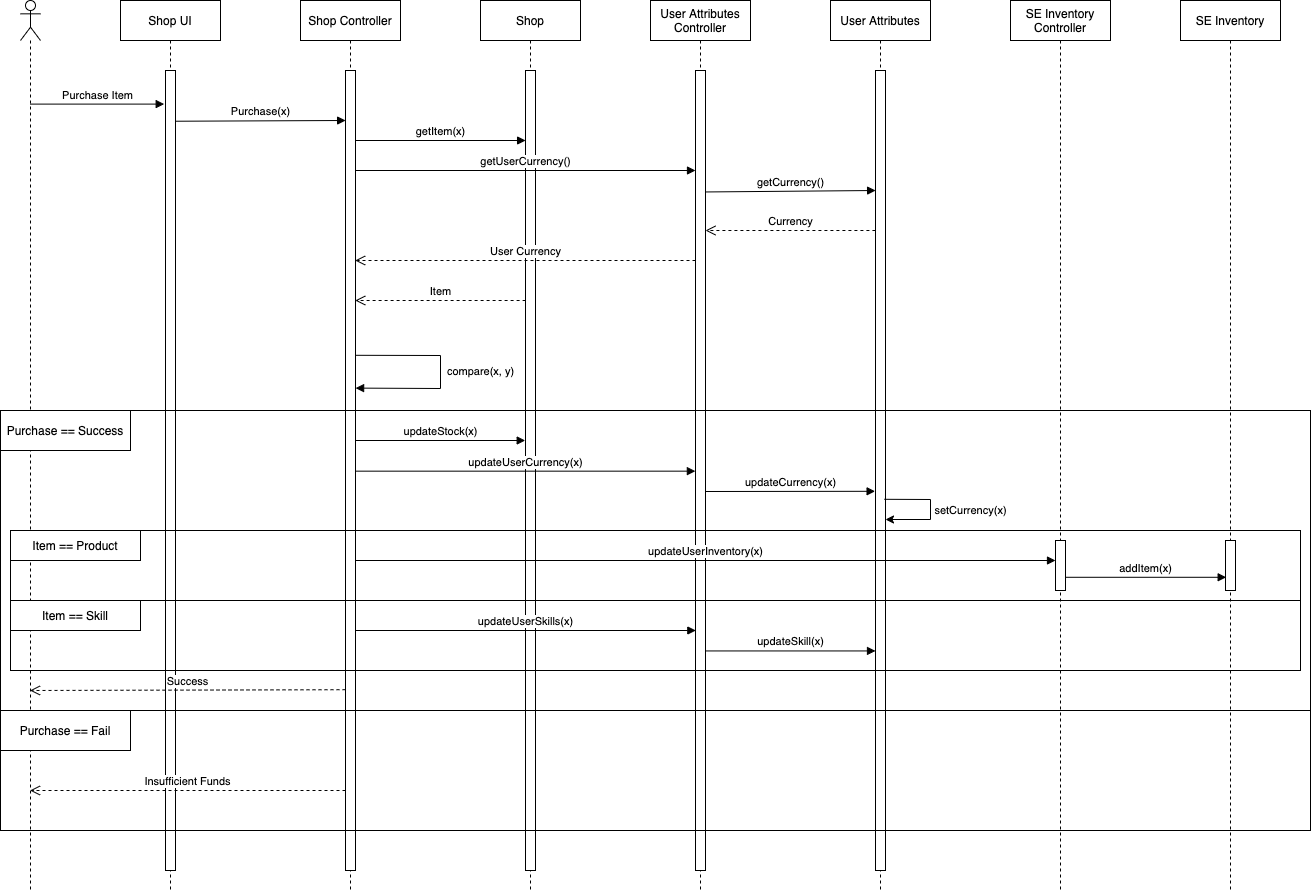

The diagram above was exported from draw.io. Its source (the exported page's mxGraphModel, read from the mxfile embedded in the PNG):
<mxGraphModel dx="1172" dy="-284" grid="1" gridSize="10" guides="1" tooltips="1" connect="1" arrows="1" fold="1" page="1" pageScale="1" pageWidth="1700" pageHeight="1100" math="0" shadow="0">
  <root>
    <mxCell id="0" />
    <mxCell id="1" parent="0" />
    <mxCell id="a-V_yUVl_TjkkfpPLhmj-41" value="" style="shape=umlLifeline;participant=umlActor;perimeter=lifelinePerimeter;whiteSpace=wrap;html=1;container=1;collapsible=0;recursiveResize=0;verticalAlign=top;spacingTop=36;labelBackgroundColor=#ffffff;outlineConnect=0;" parent="1" vertex="1">
      <mxGeometry x="140" y="1230" width="20" height="890" as="geometry" />
    </mxCell>
    <mxCell id="a-V_yUVl_TjkkfpPLhmj-42" value="Shop UI" style="shape=umlLifeline;perimeter=lifelinePerimeter;whiteSpace=wrap;html=1;container=1;collapsible=0;recursiveResize=0;outlineConnect=0;" parent="1" vertex="1">
      <mxGeometry x="240" y="1230" width="100" height="890" as="geometry" />
    </mxCell>
    <mxCell id="a-V_yUVl_TjkkfpPLhmj-45" value="" style="html=1;points=[];perimeter=orthogonalPerimeter;" parent="a-V_yUVl_TjkkfpPLhmj-42" vertex="1">
      <mxGeometry x="45" y="70" width="10" height="800" as="geometry" />
    </mxCell>
    <mxCell id="a-V_yUVl_TjkkfpPLhmj-43" value="Shop Controller" style="shape=umlLifeline;perimeter=lifelinePerimeter;whiteSpace=wrap;html=1;container=1;collapsible=0;recursiveResize=0;outlineConnect=0;" parent="1" vertex="1">
      <mxGeometry x="420" y="1230" width="100" height="890" as="geometry" />
    </mxCell>
    <mxCell id="a-V_yUVl_TjkkfpPLhmj-46" value="" style="html=1;points=[];perimeter=orthogonalPerimeter;" parent="a-V_yUVl_TjkkfpPLhmj-43" vertex="1">
      <mxGeometry x="45" y="70" width="10" height="800" as="geometry" />
    </mxCell>
    <mxCell id="a-V_yUVl_TjkkfpPLhmj-69" value="compare(x, y)" style="html=1;verticalAlign=bottom;endArrow=block;exitX=1.011;exitY=0.356;exitDx=0;exitDy=0;exitPerimeter=0;rounded=0;entryX=1.011;entryY=0.397;entryDx=0;entryDy=0;entryPerimeter=0;" parent="a-V_yUVl_TjkkfpPLhmj-43" source="a-V_yUVl_TjkkfpPLhmj-46" target="a-V_yUVl_TjkkfpPLhmj-46" edge="1">
      <mxGeometry x="0.1627" y="-41" width="80" relative="1" as="geometry">
        <mxPoint x="70" y="330" as="sourcePoint" />
        <mxPoint x="110" y="370" as="targetPoint" />
        <Array as="points">
          <mxPoint x="140" y="355" />
          <mxPoint x="140" y="388" />
        </Array>
        <mxPoint x="40" y="33" as="offset" />
      </mxGeometry>
    </mxCell>
    <mxCell id="a-V_yUVl_TjkkfpPLhmj-44" value="Shop" style="shape=umlLifeline;perimeter=lifelinePerimeter;whiteSpace=wrap;html=1;container=1;collapsible=0;recursiveResize=0;outlineConnect=0;" parent="1" vertex="1">
      <mxGeometry x="600" y="1230" width="100" height="890" as="geometry" />
    </mxCell>
    <mxCell id="a-V_yUVl_TjkkfpPLhmj-50" value="" style="html=1;points=[];perimeter=orthogonalPerimeter;" parent="a-V_yUVl_TjkkfpPLhmj-44" vertex="1">
      <mxGeometry x="45" y="70" width="10" height="800" as="geometry" />
    </mxCell>
    <mxCell id="a-V_yUVl_TjkkfpPLhmj-48" value="Purchase Item" style="html=1;verticalAlign=bottom;endArrow=block;entryX=-0.129;entryY=0.042;entryDx=0;entryDy=0;entryPerimeter=0;" parent="1" source="a-V_yUVl_TjkkfpPLhmj-41" target="a-V_yUVl_TjkkfpPLhmj-45" edge="1">
      <mxGeometry width="80" relative="1" as="geometry">
        <mxPoint x="150" y="1320.06" as="sourcePoint" />
        <mxPoint x="247.14" y="1320" as="targetPoint" />
      </mxGeometry>
    </mxCell>
    <mxCell id="a-V_yUVl_TjkkfpPLhmj-49" value="Purchase(x)" style="html=1;verticalAlign=bottom;endArrow=block;exitX=1.011;exitY=0.103;exitDx=0;exitDy=0;exitPerimeter=0;entryX=0.011;entryY=0.102;entryDx=0;entryDy=0;entryPerimeter=0;" parent="1" edge="1">
      <mxGeometry width="80" relative="1" as="geometry">
        <mxPoint x="295.11" y="1350.7299999999998" as="sourcePoint" />
        <mxPoint x="465.11" y="1350" as="targetPoint" />
      </mxGeometry>
    </mxCell>
    <mxCell id="a-V_yUVl_TjkkfpPLhmj-51" value="getItem(x)" style="html=1;verticalAlign=bottom;endArrow=block;exitX=0.976;exitY=0.161;exitDx=0;exitDy=0;exitPerimeter=0;entryX=0.01;entryY=0.161;entryDx=0;entryDy=0;entryPerimeter=0;" parent="1" edge="1">
      <mxGeometry width="80" relative="1" as="geometry">
        <mxPoint x="474.7600000000001" y="1370" as="sourcePoint" />
        <mxPoint x="645.1000000000001" y="1370" as="targetPoint" />
      </mxGeometry>
    </mxCell>
    <mxCell id="a-V_yUVl_TjkkfpPLhmj-52" value="Item" style="html=1;verticalAlign=bottom;endArrow=open;dashed=1;endSize=8;exitX=0.01;exitY=0.253;exitDx=0;exitDy=0;exitPerimeter=0;entryX=0.976;entryY=0.253;entryDx=0;entryDy=0;entryPerimeter=0;" parent="1" edge="1">
      <mxGeometry relative="1" as="geometry">
        <mxPoint x="645.0999999999999" y="1529.9999999999998" as="sourcePoint" />
        <mxPoint x="474.76" y="1529.9999999999998" as="targetPoint" />
      </mxGeometry>
    </mxCell>
    <mxCell id="a-V_yUVl_TjkkfpPLhmj-53" value="User Attributes Controller" style="shape=umlLifeline;perimeter=lifelinePerimeter;whiteSpace=wrap;html=1;container=1;collapsible=0;recursiveResize=0;outlineConnect=0;" parent="1" vertex="1">
      <mxGeometry x="770" y="1230" width="100" height="890" as="geometry" />
    </mxCell>
    <mxCell id="a-V_yUVl_TjkkfpPLhmj-54" value="" style="html=1;points=[];perimeter=orthogonalPerimeter;" parent="a-V_yUVl_TjkkfpPLhmj-53" vertex="1">
      <mxGeometry x="45" y="70" width="10" height="800" as="geometry" />
    </mxCell>
    <mxCell id="a-V_yUVl_TjkkfpPLhmj-55" value="User Attributes" style="shape=umlLifeline;perimeter=lifelinePerimeter;whiteSpace=wrap;html=1;container=1;collapsible=0;recursiveResize=0;outlineConnect=0;" parent="1" vertex="1">
      <mxGeometry x="950" y="1230" width="100" height="890" as="geometry" />
    </mxCell>
    <mxCell id="a-V_yUVl_TjkkfpPLhmj-56" value="" style="html=1;points=[];perimeter=orthogonalPerimeter;" parent="a-V_yUVl_TjkkfpPLhmj-55" vertex="1">
      <mxGeometry x="45" y="70" width="10" height="800" as="geometry" />
    </mxCell>
    <mxCell id="mlMsS2oLjQvz2FsZSGlz-2" value="setCurrency(x)" style="endArrow=classic;html=1;exitX=0.89;exitY=0.536;exitDx=0;exitDy=0;exitPerimeter=0;rounded=0;" parent="a-V_yUVl_TjkkfpPLhmj-55" source="a-V_yUVl_TjkkfpPLhmj-56" target="a-V_yUVl_TjkkfpPLhmj-56" edge="1">
      <mxGeometry x="0.1899" y="-41" width="50" height="50" relative="1" as="geometry">
        <mxPoint x="70" y="500" as="sourcePoint" />
        <mxPoint x="170" y="460" as="targetPoint" />
        <Array as="points">
          <mxPoint x="100" y="499" />
          <mxPoint x="100" y="519" />
        </Array>
        <mxPoint x="40" y="32" as="offset" />
      </mxGeometry>
    </mxCell>
    <mxCell id="a-V_yUVl_TjkkfpPLhmj-58" value="getUserCurrency()" style="html=1;verticalAlign=bottom;endArrow=block;exitX=0.976;exitY=0.161;exitDx=0;exitDy=0;exitPerimeter=0;" parent="1" edge="1">
      <mxGeometry width="80" relative="1" as="geometry">
        <mxPoint x="474.65999999999997" y="1400" as="sourcePoint" />
        <mxPoint x="815" y="1400" as="targetPoint" />
      </mxGeometry>
    </mxCell>
    <mxCell id="a-V_yUVl_TjkkfpPLhmj-59" value="getCurrency()" style="html=1;verticalAlign=bottom;endArrow=block;exitX=0.983;exitY=0.318;exitDx=0;exitDy=0;exitPerimeter=0;entryX=0.011;entryY=0.316;entryDx=0;entryDy=0;entryPerimeter=0;" parent="1" edge="1">
      <mxGeometry width="80" relative="1" as="geometry">
        <mxPoint x="824.8299999999999" y="1421.46" as="sourcePoint" />
        <mxPoint x="995.1099999999999" y="1420" as="targetPoint" />
      </mxGeometry>
    </mxCell>
    <mxCell id="a-V_yUVl_TjkkfpPLhmj-60" value="User Currency" style="html=1;verticalAlign=bottom;endArrow=open;dashed=1;endSize=8;entryX=0.976;entryY=0.253;entryDx=0;entryDy=0;entryPerimeter=0;" parent="1" edge="1">
      <mxGeometry relative="1" as="geometry">
        <mxPoint x="815" y="1490" as="sourcePoint" />
        <mxPoint x="474.65999999999997" y="1490" as="targetPoint" />
      </mxGeometry>
    </mxCell>
    <mxCell id="a-V_yUVl_TjkkfpPLhmj-61" value="Currency" style="html=1;verticalAlign=bottom;endArrow=open;dashed=1;endSize=8;exitX=-0.009;exitY=0.383;exitDx=0;exitDy=0;exitPerimeter=0;" parent="1" edge="1">
      <mxGeometry relative="1" as="geometry">
        <mxPoint x="994.9099999999999" y="1460" as="sourcePoint" />
        <mxPoint x="825" y="1460" as="targetPoint" />
      </mxGeometry>
    </mxCell>
    <mxCell id="a-V_yUVl_TjkkfpPLhmj-70" value="SE Inventory Controller" style="shape=umlLifeline;perimeter=lifelinePerimeter;whiteSpace=wrap;html=1;container=1;collapsible=0;recursiveResize=0;outlineConnect=0;" parent="1" vertex="1">
      <mxGeometry x="1130" y="1230" width="100" height="890" as="geometry" />
    </mxCell>
    <mxCell id="a-V_yUVl_TjkkfpPLhmj-71" value="" style="html=1;points=[];perimeter=orthogonalPerimeter;" parent="a-V_yUVl_TjkkfpPLhmj-70" vertex="1">
      <mxGeometry x="45" y="540" width="10" height="50" as="geometry" />
    </mxCell>
    <mxCell id="a-V_yUVl_TjkkfpPLhmj-72" value="SE Inventory" style="shape=umlLifeline;perimeter=lifelinePerimeter;whiteSpace=wrap;html=1;container=1;collapsible=0;recursiveResize=0;outlineConnect=0;" parent="1" vertex="1">
      <mxGeometry x="1300" y="1230" width="100" height="890" as="geometry" />
    </mxCell>
    <mxCell id="a-V_yUVl_TjkkfpPLhmj-73" value="" style="html=1;points=[];perimeter=orthogonalPerimeter;" parent="a-V_yUVl_TjkkfpPLhmj-72" vertex="1">
      <mxGeometry x="45" y="540" width="10" height="50" as="geometry" />
    </mxCell>
    <mxCell id="a-V_yUVl_TjkkfpPLhmj-75" value="updateStock(x)" style="html=1;verticalAlign=bottom;endArrow=block;entryX=-0.029;entryY=0.465;entryDx=0;entryDy=0;entryPerimeter=0;" parent="1" edge="1">
      <mxGeometry width="80" relative="1" as="geometry">
        <mxPoint x="475" y="1669.9999999999998" as="sourcePoint" />
        <mxPoint x="644.71" y="1669.9999999999998" as="targetPoint" />
      </mxGeometry>
    </mxCell>
    <mxCell id="a-V_yUVl_TjkkfpPLhmj-76" value="updateUserCurrency(x)" style="html=1;verticalAlign=bottom;endArrow=block;entryX=-0.013;entryY=0.507;entryDx=0;entryDy=0;entryPerimeter=0;" parent="1" edge="1">
      <mxGeometry width="80" relative="1" as="geometry">
        <mxPoint x="475" y="1700.66" as="sourcePoint" />
        <mxPoint x="814.8700000000003" y="1700.66" as="targetPoint" />
      </mxGeometry>
    </mxCell>
    <mxCell id="a-V_yUVl_TjkkfpPLhmj-77" value="updateCurrency(x)" style="html=1;verticalAlign=bottom;endArrow=block;entryX=-0.04;entryY=0.526;entryDx=0;entryDy=0;entryPerimeter=0;" parent="1" target="a-V_yUVl_TjkkfpPLhmj-56" edge="1">
      <mxGeometry width="80" relative="1" as="geometry">
        <mxPoint x="825" y="1721" as="sourcePoint" />
        <mxPoint x="994.8700000000003" y="1720.3700000000001" as="targetPoint" />
      </mxGeometry>
    </mxCell>
    <mxCell id="a-V_yUVl_TjkkfpPLhmj-78" value="updateUserInventory(x)" style="html=1;verticalAlign=bottom;endArrow=block;entryX=0;entryY=0.575;entryDx=0;entryDy=0;entryPerimeter=0;" parent="1" edge="1">
      <mxGeometry width="80" relative="1" as="geometry">
        <mxPoint x="475" y="1789.9999999999995" as="sourcePoint" />
        <mxPoint x="1175" y="1789.9999999999995" as="targetPoint" />
      </mxGeometry>
    </mxCell>
    <mxCell id="a-V_yUVl_TjkkfpPLhmj-79" value="addItem(x)" style="html=1;verticalAlign=bottom;endArrow=block;entryX=0.068;entryY=0.598;entryDx=0;entryDy=0;entryPerimeter=0;" parent="1" edge="1">
      <mxGeometry width="80" relative="1" as="geometry">
        <mxPoint x="1185" y="1806.79" as="sourcePoint" />
        <mxPoint x="1345.6799999999998" y="1806.79" as="targetPoint" />
      </mxGeometry>
    </mxCell>
    <mxCell id="a-V_yUVl_TjkkfpPLhmj-80" value="Success" style="html=1;verticalAlign=bottom;endArrow=open;dashed=1;endSize=8;exitX=0;exitY=0.774;exitDx=0;exitDy=0;exitPerimeter=0;" parent="1" source="a-V_yUVl_TjkkfpPLhmj-46" edge="1">
      <mxGeometry relative="1" as="geometry">
        <mxPoint x="450" y="1920" as="sourcePoint" />
        <mxPoint x="149.5" y="1920" as="targetPoint" />
      </mxGeometry>
    </mxCell>
    <mxCell id="a-V_yUVl_TjkkfpPLhmj-81" value="Insufficient Funds" style="html=1;verticalAlign=bottom;endArrow=open;dashed=1;endSize=8;exitX=0;exitY=0.822;exitDx=0;exitDy=0;exitPerimeter=0;" parent="1" edge="1">
      <mxGeometry relative="1" as="geometry">
        <mxPoint x="465" y="2020" as="sourcePoint" />
        <mxPoint x="149.5" y="2020" as="targetPoint" />
      </mxGeometry>
    </mxCell>
    <mxCell id="a-V_yUVl_TjkkfpPLhmj-66" value="Purchase == Fail" style="rounded=0;whiteSpace=wrap;html=1;fillColor=#ffffff;" parent="1" vertex="1">
      <mxGeometry x="120" y="1940" width="130" height="40" as="geometry" />
    </mxCell>
    <mxCell id="rdTHsxcTMxExl9udvnRo-1" value="updateUserSkills(x)" style="html=1;verticalAlign=bottom;endArrow=block;entryX=0.033;entryY=0.74;entryDx=0;entryDy=0;entryPerimeter=0;" parent="1" edge="1">
      <mxGeometry width="80" relative="1" as="geometry">
        <mxPoint x="475" y="1860" as="sourcePoint" />
        <mxPoint x="815.3299999999999" y="1860" as="targetPoint" />
      </mxGeometry>
    </mxCell>
    <mxCell id="rdTHsxcTMxExl9udvnRo-2" value="updateSkill(x)" style="html=1;verticalAlign=bottom;endArrow=block;entryX=0;entryY=0.768;entryDx=0;entryDy=0;entryPerimeter=0;" parent="1" edge="1">
      <mxGeometry width="80" relative="1" as="geometry">
        <mxPoint x="825" y="1880.4399999999998" as="sourcePoint" />
        <mxPoint x="995" y="1880.4399999999998" as="targetPoint" />
      </mxGeometry>
    </mxCell>
    <mxCell id="rdTHsxcTMxExl9udvnRo-7" value="" style="rounded=0;whiteSpace=wrap;html=1;fillColor=none;" parent="1" vertex="1">
      <mxGeometry x="130" y="1830" width="1290" height="70" as="geometry" />
    </mxCell>
    <mxCell id="rdTHsxcTMxExl9udvnRo-4" value="" style="rounded=0;whiteSpace=wrap;html=1;fillColor=none;" parent="1" vertex="1">
      <mxGeometry x="130" y="1760" width="1290" height="70" as="geometry" />
    </mxCell>
    <mxCell id="rdTHsxcTMxExl9udvnRo-5" value="Item == Product" style="rounded=0;whiteSpace=wrap;html=1;fillColor=#ffffff;" parent="1" vertex="1">
      <mxGeometry x="130" y="1760" width="130" height="30" as="geometry" />
    </mxCell>
    <mxCell id="rdTHsxcTMxExl9udvnRo-6" value="Item == Skill" style="rounded=0;whiteSpace=wrap;html=1;fillColor=#ffffff;" parent="1" vertex="1">
      <mxGeometry x="130" y="1830" width="130" height="30" as="geometry" />
    </mxCell>
    <mxCell id="a-V_yUVl_TjkkfpPLhmj-65" value="" style="rounded=0;whiteSpace=wrap;html=1;fillColor=none;" parent="1" vertex="1">
      <mxGeometry x="120" y="1940" width="1310" height="120" as="geometry" />
    </mxCell>
    <mxCell id="a-V_yUVl_TjkkfpPLhmj-63" value="" style="rounded=0;whiteSpace=wrap;html=1;fillColor=none;" parent="1" vertex="1">
      <mxGeometry x="120" y="1640" width="1310" height="300" as="geometry" />
    </mxCell>
    <mxCell id="a-V_yUVl_TjkkfpPLhmj-64" value="Purchase == Success" style="rounded=0;whiteSpace=wrap;html=1;fillColor=#ffffff;" parent="1" vertex="1">
      <mxGeometry x="120" y="1640" width="130" height="40" as="geometry" />
    </mxCell>
  </root>
</mxGraphModel>